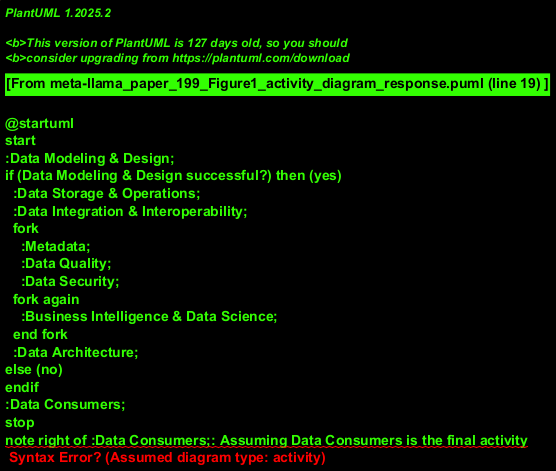

The diagram above was rendered by PlantUML. Its source (embedded in the PNG):
@startuml
start
:Data Modeling & Design;
if (Data Modeling & Design successful?) then (yes)
  :Data Storage & Operations;
  :Data Integration & Interoperability;
  fork
    :Metadata;
    :Data Quality;
    :Data Security;
  fork again
    :Business Intelligence & Data Science;
  end fork
  :Data Architecture;
else (no)
endif
:Data Consumers;
stop
note right of :Data Consumers;: Assuming Data Consumers is the final activity
@enduml